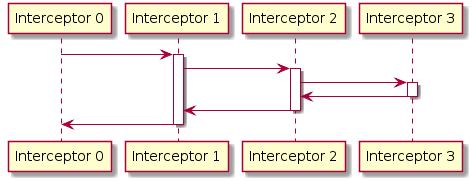

The diagram above was rendered by PlantUML. Its source (embedded in the PNG):
@startuml
participant "Interceptor 0"

"Interceptor 0" -> "Interceptor 1":
activate "Interceptor 1"

"Interceptor 1" -> "Interceptor 2":
activate "Interceptor 2"

"Interceptor 2" -> "Interceptor 3":
activate "Interceptor 3"

"Interceptor 3" -> "Interceptor 2":
deactivate "Interceptor 3"

"Interceptor 2" -> "Interceptor 1":
deactivate "Interceptor 2"

"Interceptor 1" -> "Interceptor 0": 
deactivate "Interceptor 1"
@enduml